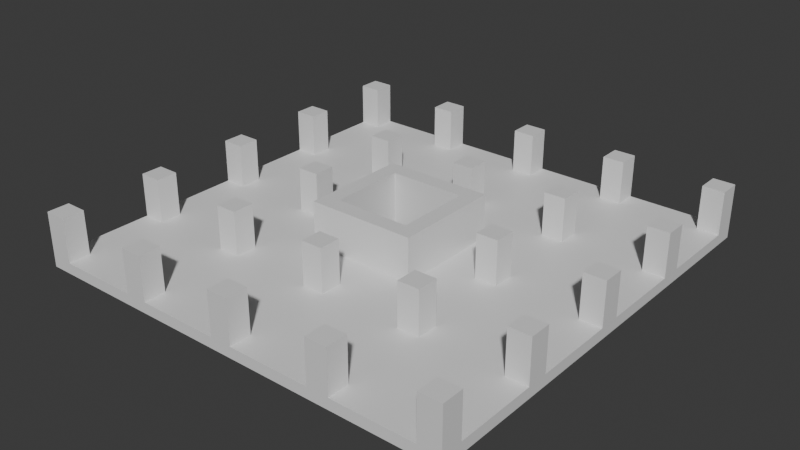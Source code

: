 # Source: Stage_Building_HighRiseA_Frame_01.blend  (saved by Blender 5.2.45; exported with 4.5.12 LTS)
import bpy
from mathutils import Matrix  # noqa: F401  (used for matrix-valued properties, if any)

bpy.ops.wm.read_factory_settings(use_empty=True)
scene = bpy.context.scene
scene.name = 'Scene'

# ---- collections
col_collection = bpy.data.collections.new('Collection'); scene.collection.children.link(col_collection)

# ---- materials (node trees are filled in below, after node groups)
mat_concrete = bpy.data.materials.new('Concrete')
mat_concrete.diffuse_color = (0.6, 0.6, 0.6, 1.0)
mat_rebar = bpy.data.materials.new('Rebar')
mat_rebar.diffuse_color = (0.15, 0.25, 0.6, 1.0)

# ---- material node trees
mat_concrete.use_nodes = True; mat_concrete.node_tree.nodes.clear()
_N = mat_concrete.node_tree.nodes; _L = mat_concrete.node_tree.links
n0 = _N.new('ShaderNodeBsdfPrincipled'); n0.name = 'Principled BSDF'; n0.location = (-200, 100)
n0.inputs[10].default_value = 0.005
n1 = _N.new('ShaderNodeOutputMaterial'); n1.name = 'Material Output'; n1.location = (200, 100)
_L.new(n0.outputs[0], n1.inputs[0])
n1.is_active_output = True
mat_rebar.use_nodes = True; mat_rebar.node_tree.nodes.clear()
_N = mat_rebar.node_tree.nodes; _L = mat_rebar.node_tree.links
n0 = _N.new('ShaderNodeBsdfPrincipled'); n0.name = 'Principled BSDF'; n0.location = (-200, 100)
n0.inputs[10].default_value = 0.005
n1 = _N.new('ShaderNodeOutputMaterial'); n1.name = 'Material Output'; n1.location = (200, 100)
_L.new(n0.outputs[0], n1.inputs[0])
n1.is_active_output = True

# ---- world
world_world = bpy.data.worlds.new('World'); scene.world = world_world
world_world.use_nodes = True; world_world.node_tree.nodes.clear()
_N = world_world.node_tree.nodes; _L = world_world.node_tree.links
n0 = _N.new('ShaderNodeOutputWorld'); n0.name = 'World Output'; n0.location = (200, 100)
n1 = _N.new('ShaderNodeBackground'); n1.name = 'Background'; n1.location = (-200, 100)
n1.inputs[0].default_value = (0.05088, 0.05088, 0.05088, 1.0)
_L.new(n1.outputs[0], n0.inputs[0])
n0.is_active_output = True
world_world.color = (0.05088, 0.05088, 0.05088)
world_world.sun_shadow_jitter_overblur = 0.0

# ---- meshes
me_stage_building_highrisea_frame_01_concrete = bpy.data.meshes.new('Stage_Building_HighRiseA_Frame_01_Concrete')
me_stage_building_highrisea_frame_01_concrete.from_pydata([(-4.0, -4.0, 0.0), (4.0, -4.0, 0.0), (-4.0, -3.6, 0.0), (4.0, -3.6, 0.0), (-4.0, -4.0, 4.0), (4.0, -4.0, 4.0), (-4.0, -3.6, 4.0), (4.0, -3.6, 4.0), (-4.0, -3.2, 0.0), (4.0, -3.2, 0.0), (-4.0, -2.8, 0.0), (4.0, -2.8, 0.0), (-4.0, -3.2, 4.0), (4.0, -3.2, 4.0), (-4.0, -2.8, 4.0), (4.0, -2.8, 4.0), (-4.0, -3.6, 0.0), (-3.6, -3.6, 0.0), (-4.0, -3.2, 0.0), (-3.6, -3.2, 0.0), (-4.0, -3.6, 4.0), (-3.6, -3.6, 4.0), (-4.0, -3.2, 4.0), (-3.6, -3.2, 4.0), (3.6, -3.6, 0.0), (4.0, -3.6, 0.0), (3.6, -3.2, 0.0), (4.0, -3.2, 0.0), (3.6, -3.6, 4.0), (4.0, -3.6, 4.0), (3.6, -3.2, 4.0), (4.0, -3.2, 4.0), (3.6, -2.8, 0.0), (4.0, -2.8, 0.0), (3.6, 2.8, 0.0), (4.0, 2.8, 0.0), (3.6, -2.8, 4.0), (4.0, -2.8, 4.0), (3.6, 2.8, 4.0), (4.0, 2.8, 4.0), (2.8, -2.8, 0.0), (3.2, -2.8, 0.0), (2.8, 2.8, 0.0), (3.2, 2.8, 0.0), (2.8, -2.8, 4.0), (3.2, -2.8, 4.0), (2.8, 2.8, 4.0), (3.2, 2.8, 4.0), (3.2, -2.8, 0.0), (3.6, -2.8, 0.0), (3.2, -2.4, 0.0), (3.6, -2.4, 0.0), (3.2, -2.8, 4.0), (3.6, -2.8, 4.0), (3.2, -2.4, 4.0), (3.6, -2.4, 4.0), (3.2, 2.4, 0.0), (3.6, 2.4, 0.0), (3.2, 2.8, 0.0), (3.6, 2.8, 0.0), (3.2, 2.4, 4.0), (3.6, 2.4, 4.0), (3.2, 2.8, 4.0), (3.6, 2.8, 4.0), (-4.0, 3.6, 0.0), (4.0, 3.6, 0.0), (-4.0, 4.0, 0.0), (4.0, 4.0, 0.0), (-4.0, 3.6, 4.0), (4.0, 3.6, 4.0), (-4.0, 4.0, 4.0), (4.0, 4.0, 4.0), (-4.0, 2.8, 0.0), (4.0, 2.8, 0.0), (-4.0, 3.2, 0.0), (4.0, 3.2, 0.0), (-4.0, 2.8, 4.0), (4.0, 2.8, 4.0), (-4.0, 3.2, 4.0), (4.0, 3.2, 4.0), (3.6, 3.2, 0.0), (4.0, 3.2, 0.0), (3.6, 3.6, 0.0), (4.0, 3.6, 0.0), (3.6, 3.2, 4.0), (4.0, 3.2, 4.0), (3.6, 3.6, 4.0), (4.0, 3.6, 4.0), (-4.0, 3.2, 0.0), (-3.6, 3.2, 0.0), (-4.0, 3.6, 0.0), (-3.6, 3.6, 0.0), (-4.0, 3.2, 4.0), (-3.6, 3.2, 4.0), (-4.0, 3.6, 4.0), (-3.6, 3.6, 4.0), (-4.0, -2.8, 0.0), (-3.6, -2.8, 0.0), (-4.0, 2.8, 0.0), (-3.6, 2.8, 0.0), (-4.0, -2.8, 4.0), (-3.6, -2.8, 4.0), (-4.0, 2.8, 4.0), (-3.6, 2.8, 4.0), (-3.2, -2.8, 0.0), (-2.8, -2.8, 0.0), (-3.2, 2.8, 0.0), (-2.8, 2.8, 0.0), (-3.2, -2.8, 4.0), (-2.8, -2.8, 4.0), (-3.2, 2.8, 4.0), (-2.8, 2.8, 4.0), (-3.6, 2.4, 0.0), (-3.2, 2.4, 0.0), (-3.6, 2.8, 0.0), (-3.2, 2.8, 0.0), (-3.6, 2.4, 4.0), (-3.2, 2.4, 4.0), (-3.6, 2.8, 4.0), (-3.2, 2.8, 4.0), (-3.6, -2.8, 0.0), (-3.2, -2.8, 0.0), (-3.6, -2.4, 0.0), (-3.2, -2.4, 0.0), (-3.6, -2.8, 4.0), (-3.2, -2.8, 4.0), (-3.6, -2.4, 4.0), (-3.2, -2.4, 4.0), (-16.0, -16.0, 0.0), (16.0, -16.0, 0.0), (-16.0, -4.0, 0.0), (16.0, -4.0, 0.0), (-16.0, -16.0, 0.8), (16.0, -16.0, 0.8), (-16.0, -4.0, 0.8), (16.0, -4.0, 0.8), (-16.0, -4.0, 0.0), (-4.0, -4.0, 0.0), (-16.0, 4.0, 0.0), (-4.0, 4.0, 0.0), (-16.0, -4.0, 0.8), (-4.0, -4.0, 0.8), (-16.0, 4.0, 0.8), (-4.0, 4.0, 0.8), (4.0, -4.0, 0.0), (16.0, -4.0, 0.0), (4.0, 4.0, 0.0), (16.0, 4.0, 0.0), (4.0, -4.0, 0.8), (16.0, -4.0, 0.8), (4.0, 4.0, 0.8), (16.0, 4.0, 0.8), (-16.0, 4.0, 0.0), (16.0, 4.0, 0.0), (-16.0, 16.0, 0.0), (16.0, 16.0, 0.0), (-16.0, 4.0, 0.8), (16.0, 4.0, 0.8), (-16.0, 16.0, 0.8), (16.0, 16.0, 0.8), (-16.0, -16.0, 0.8), (-14.4, -16.0, 0.8), (-16.0, -14.4, 0.8), (-14.4, -14.4, 0.8), (-16.0, -16.0, 4.0), (-14.4, -16.0, 4.0), (-16.0, -14.4, 4.0), (-14.4, -14.4, 4.0), (-16.0, -8.4, 0.8), (-14.4, -8.4, 0.8), (-16.0, -6.8, 0.8), (-14.4, -6.8, 0.8), (-16.0, -8.4, 4.0), (-14.4, -8.4, 4.0), (-16.0, -6.8, 4.0), (-14.4, -6.8, 4.0), (-16.0, -0.8, 0.8), (-14.4, -0.8, 0.8), (-16.0, 0.8, 0.8), (-14.4, 0.8, 0.8), (-16.0, -0.8, 4.0), (-14.4, -0.8, 4.0), (-16.0, 0.8, 4.0), (-14.4, 0.8, 4.0), (-16.0, 6.8, 0.8), (-14.4, 6.8, 0.8), (-16.0, 8.4, 0.8), (-14.4, 8.4, 0.8), (-16.0, 6.8, 4.0), (-14.4, 6.8, 4.0), (-16.0, 8.4, 4.0), (-14.4, 8.4, 4.0), (-16.0, 14.4, 0.8), (-14.4, 14.4, 0.8), (-16.0, 16.0, 0.8), (-14.4, 16.0, 0.8), (-16.0, 14.4, 4.0), (-14.4, 14.4, 4.0), (-16.0, 16.0, 4.0), (-14.4, 16.0, 4.0), (-8.4, -16.0, 0.8), (-6.8, -16.0, 0.8), (-8.4, -14.4, 0.8), (-6.8, -14.4, 0.8), (-8.4, -16.0, 4.0), (-6.8, -16.0, 4.0), (-8.4, -14.4, 4.0), (-6.8, -14.4, 4.0), (-8.4, -8.4, 0.8), (-6.8, -8.4, 0.8), (-8.4, -6.8, 0.8), (-6.8, -6.8, 0.8), (-8.4, -8.4, 4.0), (-6.8, -8.4, 4.0), (-8.4, -6.8, 4.0), (-6.8, -6.8, 4.0), (-8.4, -0.8, 0.8), (-6.8, -0.8, 0.8), (-8.4, 0.8, 0.8), (-6.8, 0.8, 0.8), (-8.4, -0.8, 4.0), (-6.8, -0.8, 4.0), (-8.4, 0.8, 4.0), (-6.8, 0.8, 4.0), (-8.4, 6.8, 0.8), (-6.8, 6.8, 0.8), (-8.4, 8.4, 0.8), (-6.8, 8.4, 0.8), (-8.4, 6.8, 4.0), (-6.8, 6.8, 4.0), (-8.4, 8.4, 4.0), (-6.8, 8.4, 4.0), (-8.4, 14.4, 0.8), (-6.8, 14.4, 0.8), (-8.4, 16.0, 0.8), (-6.8, 16.0, 0.8), (-8.4, 14.4, 4.0), (-6.8, 14.4, 4.0), (-8.4, 16.0, 4.0), (-6.8, 16.0, 4.0), (-0.8, -16.0, 0.8), (0.8, -16.0, 0.8), (-0.8, -14.4, 0.8), (0.8, -14.4, 0.8), (-0.8, -16.0, 4.0), (0.8, -16.0, 4.0), (-0.8, -14.4, 4.0), (0.8, -14.4, 4.0), (-0.8, -8.4, 0.8), (0.8, -8.4, 0.8), (-0.8, -6.8, 0.8), (0.8, -6.8, 0.8), (-0.8, -8.4, 4.0), (0.8, -8.4, 4.0), (-0.8, -6.8, 4.0), (0.8, -6.8, 4.0), (-0.8, 6.8, 0.8), (0.8, 6.8, 0.8), (-0.8, 8.4, 0.8), (0.8, 8.4, 0.8), (-0.8, 6.8, 4.0), (0.8, 6.8, 4.0), (-0.8, 8.4, 4.0), (0.8, 8.4, 4.0), (-0.8, 14.4, 0.8), (0.8, 14.4, 0.8), (-0.8, 16.0, 0.8), (0.8, 16.0, 0.8), (-0.8, 14.4, 4.0), (0.8, 14.4, 4.0), (-0.8, 16.0, 4.0), (0.8, 16.0, 4.0), (6.8, -16.0, 0.8), (8.4, -16.0, 0.8), (6.8, -14.4, 0.8), (8.4, -14.4, 0.8), (6.8, -16.0, 4.0), (8.4, -16.0, 4.0), (6.8, -14.4, 4.0), (8.4, -14.4, 4.0), (6.8, -8.4, 0.8), (8.4, -8.4, 0.8), (6.8, -6.8, 0.8), (8.4, -6.8, 0.8), (6.8, -8.4, 4.0), (8.4, -8.4, 4.0), (6.8, -6.8, 4.0), (8.4, -6.8, 4.0), (6.8, -0.8, 0.8), (8.4, -0.8, 0.8), (6.8, 0.8, 0.8), (8.4, 0.8, 0.8), (6.8, -0.8, 4.0), (8.4, -0.8, 4.0), (6.8, 0.8, 4.0), (8.4, 0.8, 4.0), (6.8, 6.8, 0.8), (8.4, 6.8, 0.8), (6.8, 8.4, 0.8), (8.4, 8.4, 0.8), (6.8, 6.8, 4.0), (8.4, 6.8, 4.0), (6.8, 8.4, 4.0), (8.4, 8.4, 4.0), (6.8, 14.4, 0.8), (8.4, 14.4, 0.8), (6.8, 16.0, 0.8), (8.4, 16.0, 0.8), (6.8, 14.4, 4.0), (8.4, 14.4, 4.0), (6.8, 16.0, 4.0), (8.4, 16.0, 4.0), (14.4, -16.0, 0.8), (16.0, -16.0, 0.8), (14.4, -14.4, 0.8), (16.0, -14.4, 0.8), (14.4, -16.0, 4.0), (16.0, -16.0, 4.0), (14.4, -14.4, 4.0), (16.0, -14.4, 4.0), (14.4, -8.4, 0.8), (16.0, -8.4, 0.8), (14.4, -6.8, 0.8), (16.0, -6.8, 0.8), (14.4, -8.4, 4.0), (16.0, -8.4, 4.0), (14.4, -6.8, 4.0), (16.0, -6.8, 4.0), (14.4, -0.8, 0.8), (16.0, -0.8, 0.8), (14.4, 0.8, 0.8), (16.0, 0.8, 0.8), (14.4, -0.8, 4.0), (16.0, -0.8, 4.0), (14.4, 0.8, 4.0), (16.0, 0.8, 4.0), (14.4, 6.8, 0.8), (16.0, 6.8, 0.8), (14.4, 8.4, 0.8), (16.0, 8.4, 0.8), (14.4, 6.8, 4.0), (16.0, 6.8, 4.0), (14.4, 8.4, 4.0), (16.0, 8.4, 4.0), (14.4, 14.4, 0.8), (16.0, 14.4, 0.8), (14.4, 16.0, 0.8), (16.0, 16.0, 0.8), (14.4, 14.4, 4.0), (16.0, 14.4, 4.0), (14.4, 16.0, 4.0), (16.0, 16.0, 4.0)], [], [(0, 2, 3, 1), (4, 5, 7, 6), (0, 1, 5, 4), (2, 6, 7, 3), (0, 4, 6, 2), (1, 3, 7, 5), (8, 10, 11, 9), (12, 13, 15, 14), (8, 9, 13, 12), (10, 14, 15, 11), (8, 12, 14, 10), (9, 11, 15, 13), (16, 18, 19, 17), (20, 21, 23, 22), (16, 17, 21, 20), (18, 22, 23, 19), (16, 20, 22, 18), (17, 19, 23, 21), (24, 26, 27, 25), (28, 29, 31, 30), (24, 25, 29, 28), (26, 30, 31, 27), (24, 28, 30, 26), (25, 27, 31, 29), (32, 34, 35, 33), (36, 37, 39, 38), (32, 33, 37, 36), (34, 38, 39, 35), (32, 36, 38, 34), (33, 35, 39, 37), (40, 42, 43, 41), (44, 45, 47, 46), (40, 41, 45, 44), (42, 46, 47, 43), (40, 44, 46, 42), (41, 43, 47, 45), (48, 50, 51, 49), (52, 53, 55, 54), (48, 49, 53, 52), (50, 54, 55, 51), (48, 52, 54, 50), (49, 51, 55, 53), (56, 58, 59, 57), (60, 61, 63, 62), (56, 57, 61, 60), (58, 62, 63, 59), (56, 60, 62, 58), (57, 59, 63, 61), (64, 66, 67, 65), (68, 69, 71, 70), (64, 65, 69, 68), (66, 70, 71, 67), (64, 68, 70, 66), (65, 67, 71, 69), (72, 74, 75, 73), (76, 77, 79, 78), (72, 73, 77, 76), (74, 78, 79, 75), (72, 76, 78, 74), (73, 75, 79, 77), (80, 82, 83, 81), (84, 85, 87, 86), (80, 81, 85, 84), (82, 86, 87, 83), (80, 84, 86, 82), (81, 83, 87, 85), (88, 90, 91, 89), (92, 93, 95, 94), (88, 89, 93, 92), (90, 94, 95, 91), (88, 92, 94, 90), (89, 91, 95, 93), (96, 98, 99, 97), (100, 101, 103, 102), (96, 97, 101, 100), (98, 102, 103, 99), (96, 100, 102, 98), (97, 99, 103, 101), (104, 106, 107, 105), (108, 109, 111, 110), (104, 105, 109, 108), (106, 110, 111, 107), (104, 108, 110, 106), (105, 107, 111, 109), (112, 114, 115, 113), (116, 117, 119, 118), (112, 113, 117, 116), (114, 118, 119, 115), (112, 116, 118, 114), (113, 115, 119, 117), (120, 122, 123, 121), (124, 125, 127, 126), (120, 121, 125, 124), (122, 126, 127, 123), (120, 124, 126, 122), (121, 123, 127, 125), (128, 130, 131, 129), (132, 133, 135, 134), (128, 129, 133, 132), (130, 134, 135, 131), (128, 132, 134, 130), (129, 131, 135, 133), (136, 138, 139, 137), (140, 141, 143, 142), (136, 137, 141, 140), (138, 142, 143, 139), (136, 140, 142, 138), (137, 139, 143, 141), (144, 146, 147, 145), (148, 149, 151, 150), (144, 145, 149, 148), (146, 150, 151, 147), (144, 148, 150, 146), (145, 147, 151, 149), (152, 154, 155, 153), (156, 157, 159, 158), (152, 153, 157, 156), (154, 158, 159, 155), (152, 156, 158, 154), (153, 155, 159, 157), (160, 162, 163, 161), (164, 165, 167, 166), (160, 161, 165, 164), (162, 166, 167, 163), (160, 164, 166, 162), (161, 163, 167, 165), (168, 170, 171, 169), (172, 173, 175, 174), (168, 169, 173, 172), (170, 174, 175, 171), (168, 172, 174, 170), (169, 171, 175, 173), (176, 178, 179, 177), (180, 181, 183, 182), (176, 177, 181, 180), (178, 182, 183, 179), (176, 180, 182, 178), (177, 179, 183, 181), (184, 186, 187, 185), (188, 189, 191, 190), (184, 185, 189, 188), (186, 190, 191, 187), (184, 188, 190, 186), (185, 187, 191, 189), (192, 194, 195, 193), (196, 197, 199, 198), (192, 193, 197, 196), (194, 198, 199, 195), (192, 196, 198, 194), (193, 195, 199, 197), (200, 202, 203, 201), (204, 205, 207, 206), (200, 201, 205, 204), (202, 206, 207, 203), (200, 204, 206, 202), (201, 203, 207, 205), (208, 210, 211, 209), (212, 213, 215, 214), (208, 209, 213, 212), (210, 214, 215, 211), (208, 212, 214, 210), (209, 211, 215, 213), (216, 218, 219, 217), (220, 221, 223, 222), (216, 217, 221, 220), (218, 222, 223, 219), (216, 220, 222, 218), (217, 219, 223, 221), (224, 226, 227, 225), (228, 229, 231, 230), (224, 225, 229, 228), (226, 230, 231, 227), (224, 228, 230, 226), (225, 227, 231, 229), (232, 234, 235, 233), (236, 237, 239, 238), (232, 233, 237, 236), (234, 238, 239, 235), (232, 236, 238, 234), (233, 235, 239, 237), (240, 242, 243, 241), (244, 245, 247, 246), (240, 241, 245, 244), (242, 246, 247, 243), (240, 244, 246, 242), (241, 243, 247, 245), (248, 250, 251, 249), (252, 253, 255, 254), (248, 249, 253, 252), (250, 254, 255, 251), (248, 252, 254, 250), (249, 251, 255, 253), (256, 258, 259, 257), (260, 261, 263, 262), (256, 257, 261, 260), (258, 262, 263, 259), (256, 260, 262, 258), (257, 259, 263, 261), (264, 266, 267, 265), (268, 269, 271, 270), (264, 265, 269, 268), (266, 270, 271, 267), (264, 268, 270, 266), (265, 267, 271, 269), (272, 274, 275, 273), (276, 277, 279, 278), (272, 273, 277, 276), (274, 278, 279, 275), (272, 276, 278, 274), (273, 275, 279, 277), (280, 282, 283, 281), (284, 285, 287, 286), (280, 281, 285, 284), (282, 286, 287, 283), (280, 284, 286, 282), (281, 283, 287, 285), (288, 290, 291, 289), (292, 293, 295, 294), (288, 289, 293, 292), (290, 294, 295, 291), (288, 292, 294, 290), (289, 291, 295, 293), (296, 298, 299, 297), (300, 301, 303, 302), (296, 297, 301, 300), (298, 302, 303, 299), (296, 300, 302, 298), (297, 299, 303, 301), (304, 306, 307, 305), (308, 309, 311, 310), (304, 305, 309, 308), (306, 310, 311, 307), (304, 308, 310, 306), (305, 307, 311, 309), (312, 314, 315, 313), (316, 317, 319, 318), (312, 313, 317, 316), (314, 318, 319, 315), (312, 316, 318, 314), (313, 315, 319, 317), (320, 322, 323, 321), (324, 325, 327, 326), (320, 321, 325, 324), (322, 326, 327, 323), (320, 324, 326, 322), (321, 323, 327, 325), (328, 330, 331, 329), (332, 333, 335, 334), (328, 329, 333, 332), (330, 334, 335, 331), (328, 332, 334, 330), (329, 331, 335, 333), (336, 338, 339, 337), (340, 341, 343, 342), (336, 337, 341, 340), (338, 342, 343, 339), (336, 340, 342, 338), (337, 339, 343, 341), (344, 346, 347, 345), (348, 349, 351, 350), (344, 345, 349, 348), (346, 350, 351, 347), (344, 348, 350, 346), (345, 347, 351, 349)])
me_stage_building_highrisea_frame_01_concrete.materials.append(mat_concrete)
me_stage_building_highrisea_frame_01_concrete.update()
me_stage_building_highrisea_frame_01_rebar = bpy.data.meshes.new('Stage_Building_HighRiseA_Frame_01_Rebar')
me_stage_building_highrisea_frame_01_rebar.from_pydata([(-3.6, -3.6, 0.0), (3.6, -3.6, 0.0), (-3.6, -3.2, 0.0), (3.6, -3.2, 0.0), (-3.6, -3.6, 4.0), (3.6, -3.6, 4.0), (-3.6, -3.2, 4.0), (3.6, -3.2, 4.0), (3.2, -2.4, 0.0), (3.6, -2.4, 0.0), (3.2, 2.4, 0.0), (3.6, 2.4, 0.0), (3.2, -2.4, 4.0), (3.6, -2.4, 4.0), (3.2, 2.4, 4.0), (3.6, 2.4, 4.0), (-3.6, 3.2, 0.0), (3.6, 3.2, 0.0), (-3.6, 3.6, 0.0), (3.6, 3.6, 0.0), (-3.6, 3.2, 4.0), (3.6, 3.2, 4.0), (-3.6, 3.6, 4.0), (3.6, 3.6, 4.0), (-3.6, -2.4, 0.0), (-3.2, -2.4, 0.0), (-3.6, 2.4, 0.0), (-3.2, 2.4, 0.0), (-3.6, -2.4, 4.0), (-3.2, -2.4, 4.0), (-3.6, 2.4, 4.0), (-3.2, 2.4, 4.0)], [], [(0, 2, 3, 1), (4, 5, 7, 6), (0, 1, 5, 4), (2, 6, 7, 3), (0, 4, 6, 2), (1, 3, 7, 5), (8, 10, 11, 9), (12, 13, 15, 14), (8, 9, 13, 12), (10, 14, 15, 11), (8, 12, 14, 10), (9, 11, 15, 13), (16, 18, 19, 17), (20, 21, 23, 22), (16, 17, 21, 20), (18, 22, 23, 19), (16, 20, 22, 18), (17, 19, 23, 21), (24, 26, 27, 25), (28, 29, 31, 30), (24, 25, 29, 28), (26, 30, 31, 27), (24, 28, 30, 26), (25, 27, 31, 29)])
me_stage_building_highrisea_frame_01_rebar.materials.append(mat_rebar)
me_stage_building_highrisea_frame_01_rebar.update()

# ---- objects
ob_stage_building_highrisea_frame_01 = bpy.data.objects.new('Stage_Building_HighRiseA_Frame_01', None)
ob_stage_building_highrisea_frame_01_concrete = bpy.data.objects.new('Stage_Building_HighRiseA_Frame_01_Concrete', me_stage_building_highrisea_frame_01_concrete)
ob_stage_building_highrisea_frame_01_rebar = bpy.data.objects.new('Stage_Building_HighRiseA_Frame_01_Rebar', me_stage_building_highrisea_frame_01_rebar)

# ---- transforms, parenting, visibility, modifiers, constraints
ob_stage_building_highrisea_frame_01.location = (0.0, 0.0, 0.0)
ob_stage_building_highrisea_frame_01_concrete.parent = ob_stage_building_highrisea_frame_01
ob_stage_building_highrisea_frame_01_concrete.location = (0.0, 0.0, 0.0)
ob_stage_building_highrisea_frame_01_rebar.parent = ob_stage_building_highrisea_frame_01
ob_stage_building_highrisea_frame_01_rebar.location = (0.0, 0.0, 0.0)

# ---- collection membership
col_collection.objects.link(ob_stage_building_highrisea_frame_01)
col_collection.objects.link(ob_stage_building_highrisea_frame_01_concrete)
col_collection.objects.link(ob_stage_building_highrisea_frame_01_rebar)

# ---- scene / render settings (as saved in the file)
scene.frame_start = 1; scene.frame_end = 250; scene.frame_set(1)
scene.render.engine = 'BLENDER_EEVEE_NEXT'
scene.render.bake_bias = 0.0
scene.render.bake_samples = 0
scene.render.compositor_device = 'GPU'
scene.eevee.use_volume_custom_range = False
scene.eevee.fast_gi_thickness_near = 0.1
scene.eevee.fast_gi_thickness_far = 0.0
scene.eevee.ray_tracing_options.screen_trace_thickness = 0.1
bpy.context.view_layer.update()

# ---- added for rendering (the .blend has no active camera and no usable light): camera, sun
cam_auto = bpy.data.cameras.new('AutoCamera')
cam_auto.lens = 50.0
cam_auto.sensor_width = 36.0
cam_auto.clip_end = 1000.0
ob_auto_camera = bpy.data.objects.new('AutoCamera', cam_auto)
scene.collection.objects.link(ob_auto_camera)
ob_auto_camera.location = (42.0341, -50.441, 35.6273)
ob_auto_camera.rotation_euler = (1.09748, -7.21219e-08, 0.694738)
scene.camera = ob_auto_camera
light_auto_sun = bpy.data.lights.new('AutoSun', 'SUN')
light_auto_sun.energy = 3.0
light_auto_sun.angle = 0.0523599
ob_auto_sun = bpy.data.objects.new('AutoSun', light_auto_sun)
scene.collection.objects.link(ob_auto_sun)
ob_auto_sun.rotation_euler = (0.872665, 0.174533, 0.523599)
bpy.context.view_layer.update()
